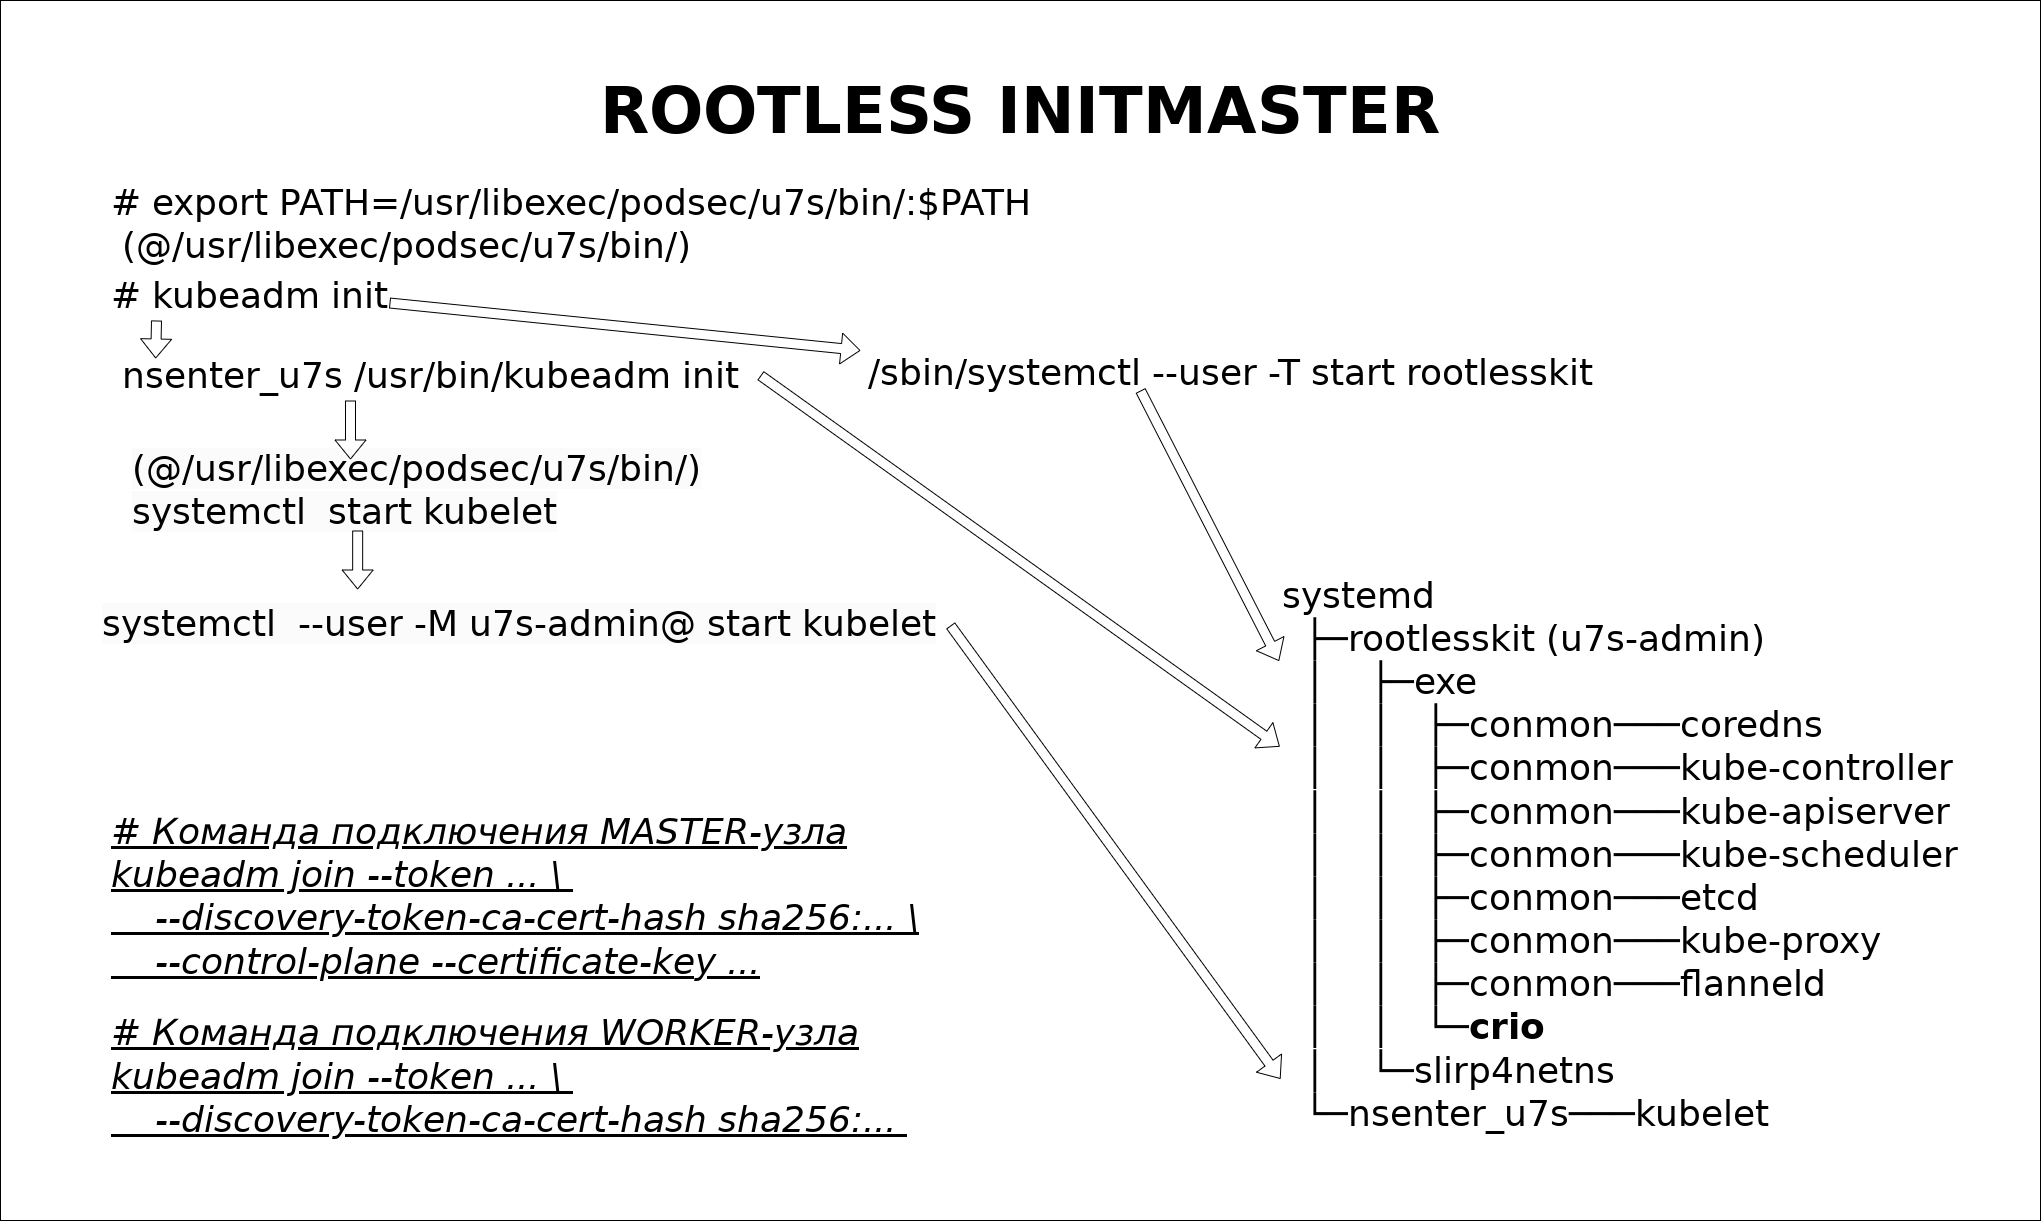

The diagram above was exported from draw.io. Its source (the exported page's mxGraphModel, read from the mxfile embedded in the PNG):
<mxGraphModel dx="3303" dy="2947" grid="1" gridSize="10" guides="1" tooltips="1" connect="1" arrows="1" fold="1" page="1" pageScale="1" pageWidth="827" pageHeight="1169" math="0" shadow="0">
  <root>
    <mxCell id="0" />
    <mxCell id="1" parent="0" />
    <mxCell id="IUNzLnWi2bgsbS9b6XEX-23" value="&lt;font style=&quot;font-size: 64px;&quot;&gt;&lt;b&gt;ROOTLESS INITMASTER&lt;br&gt;&lt;br&gt;&lt;br&gt;&lt;br&gt;&lt;br&gt;&lt;br&gt;&lt;br&gt;&lt;br&gt;&lt;br&gt;&lt;br&gt;&lt;br&gt;&lt;br&gt;&lt;br&gt;&amp;nbsp;&lt;/b&gt;&lt;/font&gt;" style="rounded=0;whiteSpace=wrap;html=1;" vertex="1" parent="1">
      <mxGeometry x="-90" y="-80" width="2040" height="1220" as="geometry" />
    </mxCell>
    <mxCell id="IUNzLnWi2bgsbS9b6XEX-1" value="&lt;font style=&quot;font-size: 36px;&quot;&gt;#&amp;nbsp;export PATH=/usr/libexec/podsec/u7s/bin/:$PATH&lt;br&gt;&amp;nbsp;(@/usr/libexec/podsec/u7s/bin/)&lt;br&gt;&lt;br&gt;&lt;/font&gt;" style="text;html=1;strokeColor=none;fillColor=none;align=left;verticalAlign=middle;whiteSpace=wrap;rounded=0;" vertex="1" parent="1">
      <mxGeometry x="19" y="130" width="950" height="70" as="geometry" />
    </mxCell>
    <mxCell id="IUNzLnWi2bgsbS9b6XEX-2" value="&lt;span style=&quot;color: rgb(0, 0, 0); font-family: Helvetica; font-size: 36px; font-style: normal; font-variant-ligatures: normal; font-variant-caps: normal; font-weight: 400; letter-spacing: normal; orphans: 2; text-align: center; text-indent: 0px; text-transform: none; widows: 2; word-spacing: 0px; -webkit-text-stroke-width: 0px; background-color: rgb(251, 251, 251); text-decoration-thickness: initial; text-decoration-style: initial; text-decoration-color: initial; float: none; display: inline !important;&quot;&gt;(@/usr/libexec/podsec/u7s/bin/)&lt;br&gt;systemctl&amp;nbsp; start kubelet&lt;/span&gt;" style="text;whiteSpace=wrap;html=1;" vertex="1" parent="1">
      <mxGeometry x="40" y="360" width="455" height="100" as="geometry" />
    </mxCell>
    <mxCell id="IUNzLnWi2bgsbS9b6XEX-6" value="" style="shape=flexArrow;endArrow=classic;html=1;rounded=0;exitX=1;exitY=0.5;exitDx=0;exitDy=0;entryX=0;entryY=0.841;entryDx=0;entryDy=0;entryPerimeter=0;" edge="1" parent="1" source="IUNzLnWi2bgsbS9b6XEX-13" target="IUNzLnWi2bgsbS9b6XEX-15">
      <mxGeometry width="50" height="50" relative="1" as="geometry">
        <mxPoint x="290" y="730" as="sourcePoint" />
        <mxPoint x="930" y="545" as="targetPoint" />
      </mxGeometry>
    </mxCell>
    <mxCell id="IUNzLnWi2bgsbS9b6XEX-10" value="&lt;font style=&quot;font-size: 36px;&quot;&gt;nsenter_u7s /usr/bin/kubeadm init&lt;/font&gt;" style="text;html=1;strokeColor=none;fillColor=none;align=left;verticalAlign=middle;whiteSpace=wrap;rounded=0;" vertex="1" parent="1">
      <mxGeometry x="30" y="280" width="640" height="30" as="geometry" />
    </mxCell>
    <mxCell id="IUNzLnWi2bgsbS9b6XEX-11" value="" style="shape=flexArrow;endArrow=classic;html=1;rounded=0;entryX=0.055;entryY=-0.067;entryDx=0;entryDy=0;entryPerimeter=0;" edge="1" parent="1" target="IUNzLnWi2bgsbS9b6XEX-10">
      <mxGeometry width="50" height="50" relative="1" as="geometry">
        <mxPoint x="66" y="240" as="sourcePoint" />
        <mxPoint x="20" y="280" as="targetPoint" />
      </mxGeometry>
    </mxCell>
    <mxCell id="IUNzLnWi2bgsbS9b6XEX-13" value="&lt;span style=&quot;color: rgb(0, 0, 0); font-family: Helvetica; font-size: 36px; font-style: normal; font-variant-ligatures: normal; font-variant-caps: normal; font-weight: 400; letter-spacing: normal; orphans: 2; text-align: center; text-indent: 0px; text-transform: none; widows: 2; word-spacing: 0px; -webkit-text-stroke-width: 0px; background-color: rgb(251, 251, 251); text-decoration-thickness: initial; text-decoration-style: initial; text-decoration-color: initial; float: none; display: inline !important;&quot;&gt;systemctl&amp;nbsp; --user -M u7s-admin@ start kubelet&lt;/span&gt;" style="text;whiteSpace=wrap;html=1;" vertex="1" parent="1">
      <mxGeometry x="10" y="515" width="850" height="60" as="geometry" />
    </mxCell>
    <mxCell id="IUNzLnWi2bgsbS9b6XEX-14" value="" style="shape=flexArrow;endArrow=classic;html=1;rounded=0;entryX=0.485;entryY=0.014;entryDx=0;entryDy=0;entryPerimeter=0;exitX=0.481;exitY=1.075;exitDx=0;exitDy=0;exitPerimeter=0;" edge="1" parent="1">
      <mxGeometry width="50" height="50" relative="1" as="geometry">
        <mxPoint x="267.15999999999997" y="450" as="sourcePoint" />
        <mxPoint x="267.15999999999997" y="509" as="targetPoint" />
      </mxGeometry>
    </mxCell>
    <mxCell id="IUNzLnWi2bgsbS9b6XEX-15" value="&lt;font face=&quot;Courier New&quot; style=&quot;&quot;&gt;&lt;div style=&quot;&quot;&gt;&lt;div style=&quot;font-size: 36px;&quot;&gt;systemd&lt;/div&gt;&lt;div style=&quot;font-size: 36px;&quot;&gt;&lt;span style=&quot;background-color: initial;&quot;&gt;&amp;nbsp; ├&lt;/span&gt;&lt;span style=&quot;background-color: initial;&quot;&gt;─rootlesskit (u7s-admin)&lt;/span&gt;&lt;br&gt;&lt;/div&gt;&lt;div style=&quot;font-size: 36px;&quot;&gt;&amp;nbsp; │&amp;nbsp; &amp;nbsp;&amp;nbsp;├&lt;span style=&quot;background-color: initial;&quot;&gt;─exe&lt;/span&gt;&lt;/div&gt;&lt;div style=&quot;font-size: 36px;&quot;&gt;&amp;nbsp; │&amp;nbsp; &amp;nbsp; │&lt;span style=&quot;background-color: initial;&quot;&gt;&amp;nbsp;&amp;nbsp; ├─conmon───coredns&lt;/span&gt;&lt;/div&gt;&lt;div style=&quot;font-size: 36px;&quot;&gt;&amp;nbsp; │&amp;nbsp; &amp;nbsp; │&lt;span style=&quot;background-color: initial;&quot;&gt;&amp;nbsp;&amp;nbsp; ├─conmon───kube-controller&lt;/span&gt;&lt;/div&gt;&lt;div style=&quot;font-size: 36px;&quot;&gt;&amp;nbsp; │&amp;nbsp; &amp;nbsp;&amp;nbsp;│&lt;span style=&quot;background-color: initial;&quot;&gt;&amp;nbsp; &amp;nbsp;├─conmon───kube-apiserver&lt;/span&gt;&lt;/div&gt;&lt;div style=&quot;font-size: 36px;&quot;&gt;&amp;nbsp; │&amp;nbsp; &amp;nbsp;&amp;nbsp;│&lt;span style=&quot;background-color: initial;&quot;&gt;&amp;nbsp; &amp;nbsp;├─conmon───kube-scheduler&lt;/span&gt;&lt;/div&gt;&lt;div style=&quot;font-size: 36px;&quot;&gt;&amp;nbsp; │&amp;nbsp; &amp;nbsp;&amp;nbsp;│&lt;span style=&quot;background-color: initial;&quot;&gt;&amp;nbsp; &amp;nbsp;├─conmon───etcd&lt;/span&gt;&lt;/div&gt;&lt;div style=&quot;font-size: 36px;&quot;&gt;&amp;nbsp; │&amp;nbsp; &amp;nbsp;&amp;nbsp;│&lt;span style=&quot;background-color: initial;&quot;&gt;&amp;nbsp; &amp;nbsp;├─conmon───kube-proxy&lt;/span&gt;&lt;/div&gt;&lt;div style=&quot;font-size: 36px;&quot;&gt;&amp;nbsp; │&amp;nbsp; &amp;nbsp;&amp;nbsp;│&lt;span style=&quot;background-color: initial;&quot;&gt;&amp;nbsp; &amp;nbsp;├─conmon───flanneld&lt;/span&gt;&lt;/div&gt;&lt;div style=&quot;font-size: 36px;&quot;&gt;&amp;nbsp; │&amp;nbsp; &amp;nbsp;&amp;nbsp;│&lt;span style=&quot;background-color: initial;&quot;&gt;&amp;nbsp; &amp;nbsp;└─&lt;/span&gt;&lt;b style=&quot;background-color: initial;&quot;&gt;crio&lt;/b&gt;&lt;/div&gt;&lt;div style=&quot;font-size: 36px;&quot;&gt;&amp;nbsp; │&amp;nbsp; &amp;nbsp;&amp;nbsp;└─slirp4netns&lt;/div&gt;&lt;div style=&quot;font-size: 36px;&quot;&gt;&amp;nbsp;&amp;nbsp;└&lt;span style=&quot;background-color: initial;&quot;&gt;─nsenter_u7s───&lt;/span&gt;&lt;span style=&quot;background-color: initial; border-color: var(--border-color);&quot;&gt;kubelet&lt;/span&gt;&lt;/div&gt;&lt;div style=&quot;&quot;&gt;&lt;br&gt;&lt;/div&gt;&lt;/div&gt;&lt;/font&gt;" style="text;html=1;strokeColor=none;fillColor=none;align=left;verticalAlign=middle;whiteSpace=wrap;rounded=0;" vertex="1" parent="1">
      <mxGeometry x="1190" y="461" width="730" height="639" as="geometry" />
    </mxCell>
    <mxCell id="IUNzLnWi2bgsbS9b6XEX-18" value="&lt;br&gt;&lt;font style=&quot;font-size: 36px;&quot;&gt;&lt;span style=&quot;background-color: rgb(255, 255, 255);&quot;&gt;/sbin/systemctl --user -T start rootlesskit&lt;/span&gt;&lt;/font&gt;&lt;span style=&quot;font-family:monospace&quot;&gt;&lt;/span&gt;" style="text;html=1;strokeColor=none;fillColor=none;align=center;verticalAlign=middle;whiteSpace=wrap;rounded=0;" vertex="1" parent="1">
      <mxGeometry x="770" y="270" width="740" height="30" as="geometry" />
    </mxCell>
    <mxCell id="IUNzLnWi2bgsbS9b6XEX-19" value="" style="shape=flexArrow;endArrow=classic;html=1;rounded=0;entryX=0;entryY=0;entryDx=0;entryDy=0;exitX=1;exitY=0.75;exitDx=0;exitDy=0;" edge="1" parent="1" source="IUNzLnWi2bgsbS9b6XEX-20" target="IUNzLnWi2bgsbS9b6XEX-18">
      <mxGeometry width="50" height="50" relative="1" as="geometry">
        <mxPoint x="630" y="200" as="sourcePoint" />
        <mxPoint x="707" y="245" as="targetPoint" />
      </mxGeometry>
    </mxCell>
    <mxCell id="IUNzLnWi2bgsbS9b6XEX-20" value="&lt;font style=&quot;font-size: 36px;&quot;&gt;# kubeadm init&lt;/font&gt;" style="text;html=1;strokeColor=none;fillColor=none;align=center;verticalAlign=middle;whiteSpace=wrap;rounded=0;" vertex="1" parent="1">
      <mxGeometry x="19" y="200" width="280" height="30" as="geometry" />
    </mxCell>
    <mxCell id="IUNzLnWi2bgsbS9b6XEX-21" value="" style="shape=flexArrow;endArrow=classic;html=1;rounded=0;entryX=-0.002;entryY=0.187;entryDx=0;entryDy=0;entryPerimeter=0;" edge="1" parent="1" target="IUNzLnWi2bgsbS9b6XEX-15">
      <mxGeometry width="50" height="50" relative="1" as="geometry">
        <mxPoint x="1050" y="310" as="sourcePoint" />
        <mxPoint x="900" y="540" as="targetPoint" />
      </mxGeometry>
    </mxCell>
    <mxCell id="IUNzLnWi2bgsbS9b6XEX-22" value="" style="shape=flexArrow;endArrow=classic;html=1;rounded=0;entryX=0.485;entryY=0.014;entryDx=0;entryDy=0;entryPerimeter=0;exitX=0.481;exitY=1.075;exitDx=0;exitDy=0;exitPerimeter=0;" edge="1" parent="1">
      <mxGeometry width="50" height="50" relative="1" as="geometry">
        <mxPoint x="259.99999999999994" y="320" as="sourcePoint" />
        <mxPoint x="259.99999999999994" y="379" as="targetPoint" />
      </mxGeometry>
    </mxCell>
    <mxCell id="IUNzLnWi2bgsbS9b6XEX-25" value="&lt;font style=&quot;font-size: 36px;&quot;&gt;&lt;i&gt;&lt;u&gt;# Команда подключения MASTER-узла&lt;br&gt;kubeadm join --token ... \&amp;nbsp;&lt;br&gt;&lt;span style=&quot;font-family:monospace&quot;&gt;&lt;/span&gt;&lt;span style=&quot;font-family:monospace&quot;&gt;&lt;/span&gt;&amp;nbsp; &amp;nbsp; --discovery-token-ca-cert-hash sha256:...&amp;nbsp;\&lt;br&gt;&amp;nbsp; &amp;nbsp; --control-plane --certificate-key ...&lt;br&gt;&lt;/u&gt;&lt;/i&gt;&lt;/font&gt;&lt;br&gt;&lt;br&gt;&lt;i style=&quot;border-color: var(--border-color); font-size: 36px;&quot;&gt;&lt;u style=&quot;border-color: var(--border-color);&quot;&gt;# Команда подключения WORKER-узла&lt;br style=&quot;border-color: var(--border-color);&quot;&gt;&lt;/u&gt;&lt;/i&gt;&lt;i style=&quot;border-color: var(--border-color); font-size: 36px;&quot;&gt;&lt;u style=&quot;border-color: var(--border-color);&quot;&gt;kubeadm join --token ... \&amp;nbsp;&lt;br style=&quot;border-color: var(--border-color);&quot;&gt;&lt;span style=&quot;border-color: var(--border-color); font-family: monospace;&quot;&gt;&lt;/span&gt;&lt;span style=&quot;border-color: var(--border-color); font-family: monospace;&quot;&gt;&lt;/span&gt;&amp;nbsp; &amp;nbsp; --discovery-token-ca-cert-hash sha256:...&amp;nbsp;&lt;br style=&quot;border-color: var(--border-color);&quot;&gt;&lt;/u&gt;&lt;/i&gt;" style="text;html=1;strokeColor=none;fillColor=none;align=left;verticalAlign=middle;whiteSpace=wrap;rounded=0;" vertex="1" parent="1">
      <mxGeometry x="19" y="730" width="1020" height="330" as="geometry" />
    </mxCell>
    <mxCell id="IUNzLnWi2bgsbS9b6XEX-26" value="" style="shape=flexArrow;endArrow=classic;html=1;rounded=0;entryX=-0.001;entryY=0.321;entryDx=0;entryDy=0;exitX=1;exitY=0.5;exitDx=0;exitDy=0;entryPerimeter=0;" edge="1" parent="1" source="IUNzLnWi2bgsbS9b6XEX-10" target="IUNzLnWi2bgsbS9b6XEX-15">
      <mxGeometry width="50" height="50" relative="1" as="geometry">
        <mxPoint x="309" y="233" as="sourcePoint" />
        <mxPoint x="780" y="280" as="targetPoint" />
      </mxGeometry>
    </mxCell>
  </root>
</mxGraphModel>